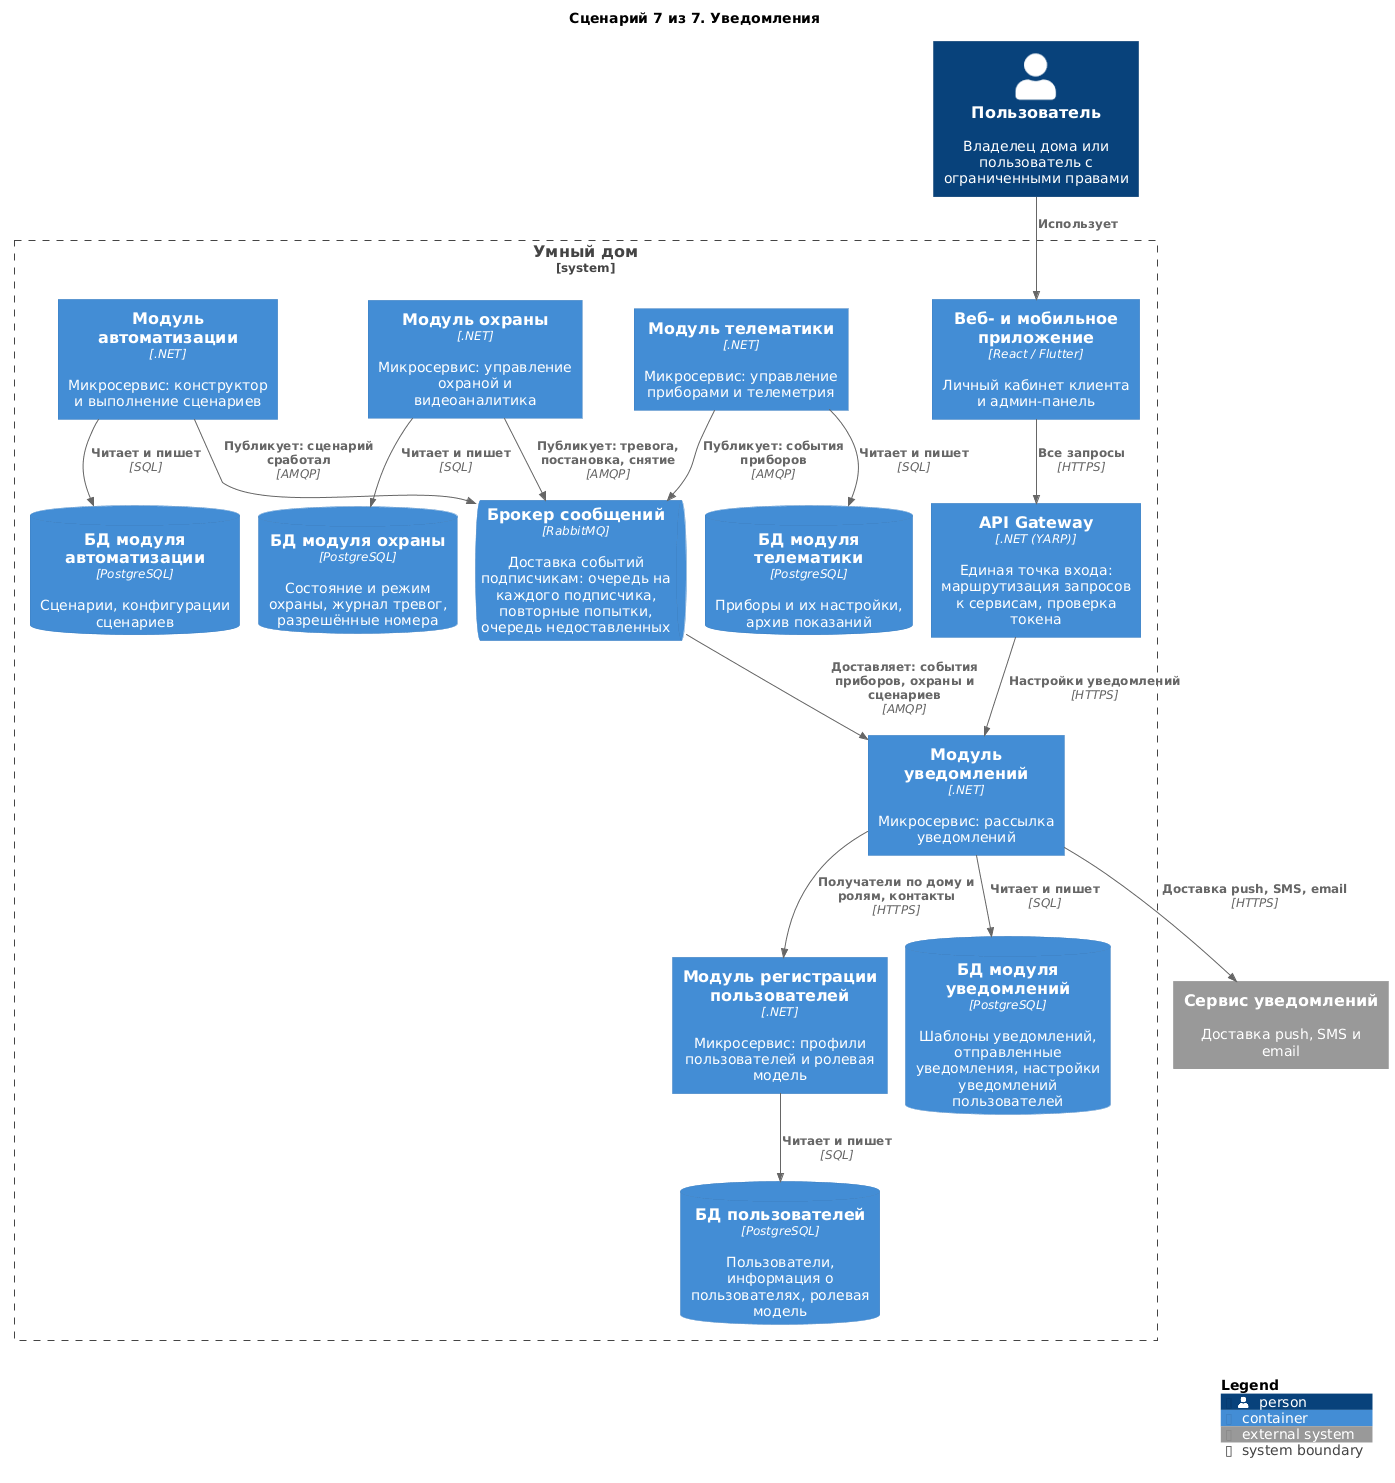

The diagram above was rendered by PlantUML. Its source (embedded in the PNG):
@startuml 07-notifications
!include <C4/C4_Container>

title Сценарий 7 из 7. Уведомления

Person(user, "Пользователь", "Владелец дома или пользователь с ограниченными правами")

System_Boundary(Warmhouse, "Умный дом") {
    Container(apps, "Веб- и мобильное приложение", "React / Flutter", "Личный кабинет клиента и админ-панель")
    Container(Gateway, "API Gateway", ".NET (YARP)", "Единая точка входа: маршрутизация запросов к сервисам, проверка токена")
    Container(Notification, "Модуль уведомлений", ".NET", "Микросервис: рассылка уведомлений")
    Container(Users, "Модуль регистрации пользователей", ".NET", "Микросервис: профили пользователей и ролевая модель")
    ContainerQueue(Broker, "Брокер сообщений", "RabbitMQ", "Доставка событий подписчикам: очередь на каждого подписчика, повторные попытки, очередь недоставленных")
    Container(Telematics, "Модуль телематики", ".NET", "Микросервис: управление приборами и телеметрия")
    Container(Security, "Модуль охраны", ".NET", "Микросервис: управление охраной и видеоаналитика")
    Container(Automation, "Модуль автоматизации", ".NET", "Микросервис: конструктор и выполнение сценариев")
    ContainerDb(dbSecurity, "БД модуля охраны", "PostgreSQL", "Состояние и режим охраны, журнал тревог, разрешённые номера")
    ContainerDb(dbTelematics, "БД модуля телематики", "PostgreSQL", "Приборы и их настройки, архив показаний")
    ContainerDb(dbAuto, "БД модуля автоматизации", "PostgreSQL", "Сценарии, конфигурации сценариев")
    ContainerDb(dbNot, "БД модуля уведомлений", "PostgreSQL", "Шаблоны уведомлений, отправленные уведомления, настройки уведомлений пользователей")
    ContainerDb(dbUsers, "БД пользователей", "PostgreSQL", "Пользователи, информация о пользователях, ролевая модель")
}

System_Ext(notify, "Сервис уведомлений", "Доставка push, SMS и email")

Rel(user, apps, "Использует")
Rel(apps, Gateway, "Все запросы", "HTTPS")
Rel(Gateway, Notification, "Настройки уведомлений", "HTTPS")
Rel(Telematics, Broker, "Публикует: события приборов", "AMQP")
Rel(Security, Broker, "Публикует: тревога, постановка, снятие", "AMQP")
Rel(Automation, Broker, "Публикует: сценарий сработал", "AMQP")
Rel(Broker, Notification, "Доставляет: события приборов, охраны и сценариев", "AMQP")
Rel(Notification, Users, "Получатели по дому и ролям, контакты", "HTTPS")
Rel(Notification, notify, "Доставка push, SMS, email", "HTTPS")

Rel(Security, dbSecurity, "Читает и пишет", "SQL")
Rel(Telematics, dbTelematics, "Читает и пишет", "SQL")
Rel(Automation, dbAuto, "Читает и пишет", "SQL")
Rel(Notification, dbNot, "Читает и пишет", "SQL")
Rel(Users, dbUsers, "Читает и пишет", "SQL")

SHOW_LEGEND()
@enduml